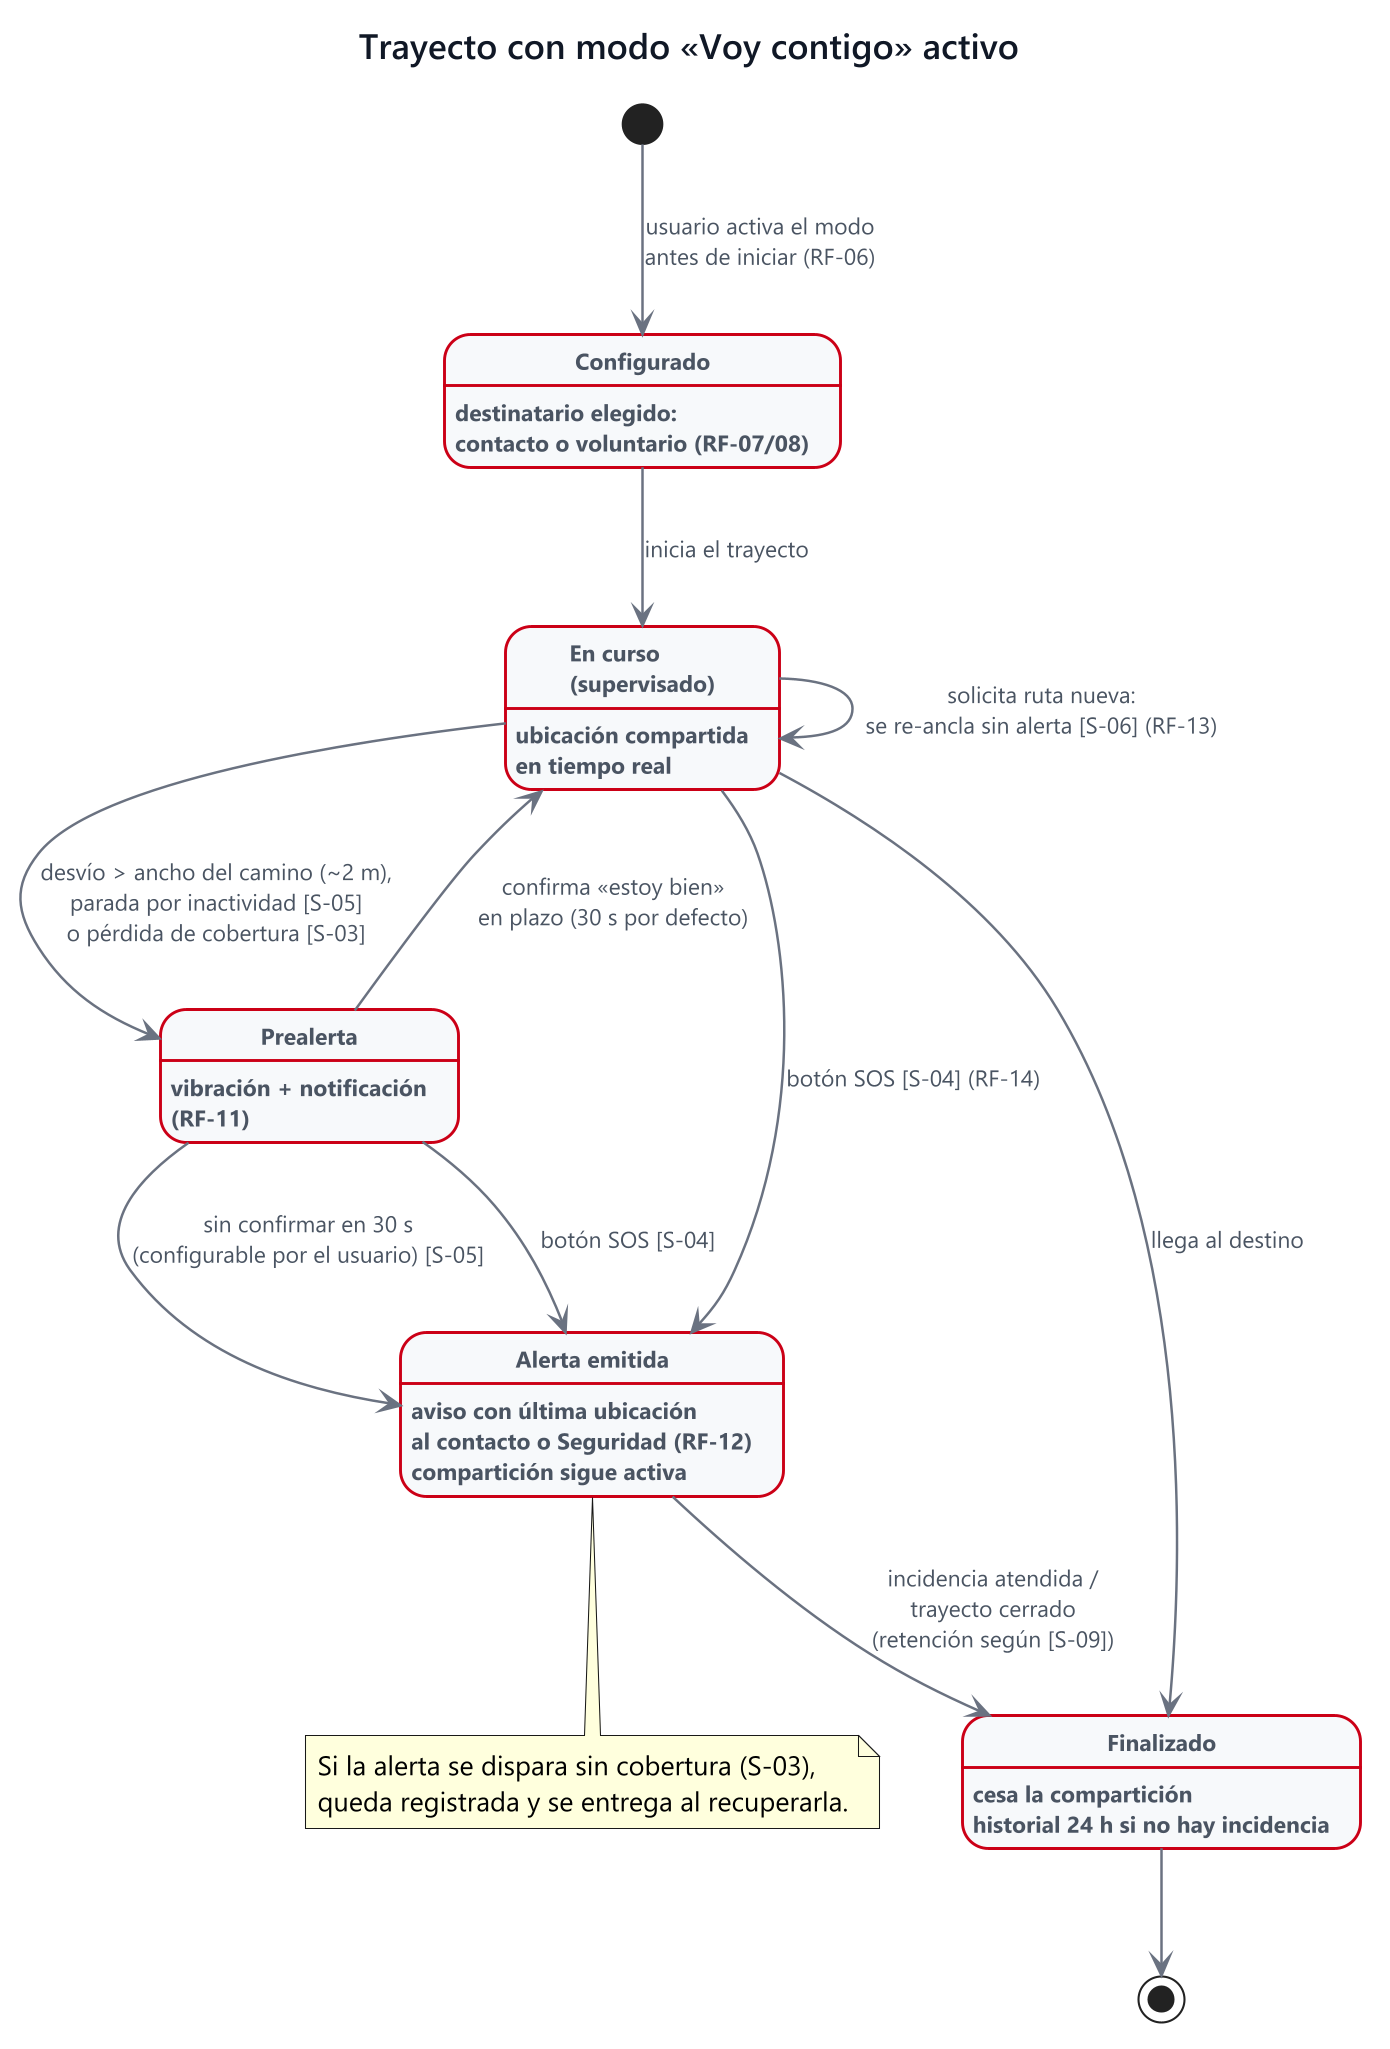

The diagram above was rendered by PlantUML. Its source (embedded in the PNG):
@startuml estados-voy-contigo
skinparamlocked dpi 200
' Diagrama de estados del trayecto con modo "Voy contigo" activo
' Derivado del parrafo rosado 1 del enunciado + CU-03 (F3).
' Actualizado 27/08/2026: transicion de perdida de cobertura (S-03) + estilo.

' ---- estilo limpio (evita el look por defecto) ----
skinparam backgroundColor #FFFFFF
skinparam shadowing false
skinparam defaultFontName "Segoe UI"
skinparam defaultFontSize 13
skinparam ArrowColor #6B7280
skinparam ArrowThickness 1.2
skinparam ArrowFontColor #4B5563
skinparam ArrowFontSize 11
skinparam TitleFontName "Segoe UI Semibold"
skinparam TitleFontSize 17
skinparam TitleFontColor #111827
skinparam state {
  BackgroundColor #F7F8FA
  BorderColor #CB0017
  BorderThickness 1.4
  RoundCorner 14
  FontColor #111827
  FontStyle bold
  FontSize 13
  AttributeFontColor #4B5563
  AttributeFontSize 11
  StartColor #CB0017
  EndColor #111827
}

title Trayecto con modo «Voy contigo» activo

state "Configurado" as Configurado : destinatario elegido:\ncontacto o voluntario (RF-07/08)
state "En curso\n(supervisado)" as EnCurso : ubicación compartida\nen tiempo real
state "Prealerta" as Prealerta : vibración + notificación\n(RF-11)
state "Alerta emitida" as Alerta : aviso con última ubicación\nal contacto o Seguridad (RF-12)\ncompartición sigue activa
state "Finalizado" as Fin : cesa la compartición\nhistorial 24 h si no hay incidencia

[*] --> Configurado : usuario activa el modo\nantes de iniciar (RF-06)
Configurado --> EnCurso : inicia el trayecto
EnCurso --> Prealerta : desvío > ancho del camino (~2 m),\nparada por inactividad [S-05]\no pérdida de cobertura [S-03]
Prealerta --> EnCurso : confirma «estoy bien»\nen plazo (30 s por defecto)
Prealerta --> Alerta : sin confirmar en 30 s\n(configurable por el usuario) [S-05]
EnCurso --> EnCurso : solicita ruta nueva:\nse re-ancla sin alerta [S-06] (RF-13)
EnCurso --> Alerta : botón SOS [S-04] (RF-14)
Prealerta --> Alerta : botón SOS [S-04]
Alerta --> Fin : incidencia atendida /\ntrayecto cerrado\n(retención según [S-09])
EnCurso --> Fin : llega al destino
Fin --> [*]

note bottom of Alerta
  Si la alerta se dispara sin cobertura (S-03),
  queda registrada y se entrega al recuperarla.
end note
@enduml